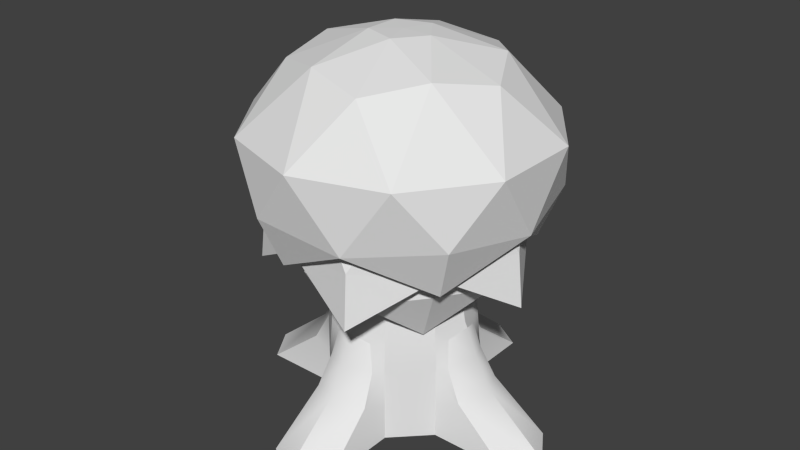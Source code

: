 # Source: MotherTree.blend  (saved by Blender 2.73.0; exported with 4.5.12 LTS)
import bpy
from mathutils import Matrix  # noqa: F401  (used for matrix-valued properties, if any)

bpy.ops.wm.read_factory_settings(use_empty=True)
scene = bpy.context.scene
scene.name = 'Scene'

# ---- collections
col_collection_1 = bpy.data.collections.new('Collection 1'); scene.collection.children.link(col_collection_1)

# ---- world
world_world = bpy.data.worlds.new('World'); scene.world = world_world
world_world.color = (0.05088, 0.05088, 0.05088)
world_world.use_sun_shadow = False
world_world.sun_shadow_jitter_overblur = 0.0
world_world.cycles.sampling_method = 'MANUAL'
world_world.cycles.sample_map_resolution = 256

# ---- meshes
me_icosphere_002 = bpy.data.meshes.new('Icosphere.002')
me_icosphere_002.from_pydata([(0.96, -0.6975, -0.5558), (-0.3667, -1.129, -0.5558), (-1.187, -3.114e-08, -0.5558), (-0.3667, 1.129, -0.5558), (0.96, 0.6975, -0.5558), (-0.2581, -0.7945, -1.064), (0.6758, -0.491, -1.064), (0.3638, -1.12, -0.6548), (1.177, 2.99e-08, -0.6548), (0.6758, 0.491, -1.064), (-0.8354, -9.69e-09, -1.064), (-0.9525, -0.692, -0.6548), (-0.2581, 0.7945, -1.064), (-0.9525, 0.692, -0.6548), (0.3638, 1.12, -0.6548), (1.042, -0.3386, -0.3213), (1.042, 0.3386, -0.3213), (-2.77e-07, -1.096, -0.3213), (0.644, -0.8865, -0.3213), (-1.042, -0.3386, -0.3213), (-0.644, -0.8865, -0.3213), (-0.644, 0.8865, -0.3213), (-1.042, 0.3386, -0.3213), (0.644, 0.8865, -0.3213), (-3.075e-07, 1.096, -0.3213)], [], [(0, 6, 8), (0, 8, 15), (1, 7, 17), (2, 11, 19), (3, 13, 21), (4, 14, 23), (0, 15, 18), (1, 17, 20), (2, 19, 22), (3, 21, 24), (4, 23, 16), (23, 14, 24), (14, 3, 24), (21, 13, 22), (13, 2, 22), (19, 11, 20), (11, 1, 20), (17, 7, 18), (7, 0, 18), (15, 8, 16), (8, 4, 16), (9, 14, 4), (12, 3, 14), (12, 13, 3), (10, 2, 13), (10, 11, 2), (5, 1, 11), (8, 9, 4), (5, 7, 1), (7, 0, 8, 4, 14, 3, 13, 2, 11, 1), (6, 0, 7), (6, 7, 8), (9, 8, 14), (12, 14, 13), (10, 13, 11), (5, 11, 7)])
me_icosphere_002.use_remesh_preserve_volume = False
me_icosphere_002.use_remesh_preserve_attributes = False
me_icosphere_002.use_mirror_vertex_groups = False
me_icosphere_002.update()
me_icosphere_001 = bpy.data.meshes.new('Icosphere.001')
me_icosphere_001.from_pydata([(0.9421, -0.6844, -0.5558), (-0.3598, -1.107, -0.5558), (-1.164, 1.853e-08, -0.5558), (-0.3598, 1.107, -0.5558), (0.9421, 0.6844, -0.5558), (-0.3743, -1.152, -1.064), (0.98, -0.712, -1.064), (0.3206, -0.9868, -0.6548), (1.038, -8.251e-10, -0.6548), (0.98, 0.712, -1.064), (-1.211, 6.263e-08, -1.064), (-0.8394, -0.6099, -0.6548), (-0.3743, 1.152, -1.064), (-0.8394, 0.6099, -0.6548), (0.3206, 0.9868, -0.6548), (0.9649, -0.3135, 0.007828), (0.9649, 0.3135, 0.007828), (-7.72e-08, -1.015, 0.007828), (0.5963, -0.8208, 0.007828), (-0.9649, -0.3135, 0.007828), (-0.5963, -0.8208, 0.007828), (-0.5963, 0.8208, 0.007828), (-0.9649, 0.3135, 0.007828), (0.5963, 0.8208, 0.007828), (-7.72e-08, 1.015, 0.007828)], [], [(0, 6, 8), (0, 8, 15), (1, 7, 17), (2, 11, 19), (3, 13, 21), (4, 14, 23), (0, 15, 18), (1, 17, 20), (2, 19, 22), (3, 21, 24), (4, 23, 16), (23, 14, 24), (14, 3, 24), (21, 13, 22), (13, 2, 22), (19, 11, 20), (11, 1, 20), (17, 7, 18), (7, 0, 18), (15, 8, 16), (8, 4, 16), (9, 14, 4), (12, 3, 14), (12, 13, 3), (10, 2, 13), (10, 11, 2), (5, 1, 11), (8, 9, 4), (5, 7, 1), (7, 0, 8, 4, 14, 3, 13, 2, 11, 1), (6, 0, 7), (12, 14, 13), (10, 13, 11), (5, 11, 7), (6, 7, 8), (9, 8, 14)])
me_icosphere_001.use_remesh_preserve_volume = False
me_icosphere_001.use_remesh_preserve_attributes = False
me_icosphere_001.use_mirror_vertex_groups = False
me_icosphere_001.update()
me_icosphere = bpy.data.meshes.new('Icosphere')
me_icosphere.from_pydata([(0.9084, -0.66, -0.5558), (-0.347, -1.068, -0.5558), (-1.123, -4.617e-10, -0.5558), (-0.347, 1.068, -0.5558), (0.9084, 0.66, -0.5558), (0.2422, -0.7453, 0.5715), (-0.634, -0.4606, 0.5715), (-0.634, 0.4606, 0.5715), (0.2422, 0.7453, 0.5715), (0.7837, -4.617e-10, 0.5715), (-8.422e-08, -4.617e-10, 0.8491), (-0.2946, -0.9068, -1.064), (0.7714, -0.5605, -1.064), (0.3311, -1.019, -0.6548), (1.072, -4.617e-10, -0.6548), (0.7714, 0.5605, -1.064), (-0.9535, 4.57e-09, -1.064), (-0.8669, -0.6298, -0.6548), (-0.2946, 0.9068, -1.064), (-0.8669, 0.6298, -0.6548), (0.3311, 1.019, -0.6548), (1.092, -0.3547, 0.007828), (1.092, 0.3547, 0.007828), (-8.422e-08, -1.148, 0.007828), (0.6748, -0.9287, 0.007828), (-1.092, -0.3547, 0.007828), (-0.6748, -0.9287, 0.007828), (-0.6748, 0.9287, 0.007828), (-1.092, 0.3547, 0.007828), (0.6748, 0.9287, 0.007828), (-8.422e-08, 1.148, 0.007828), (0.556, -0.4039, 0.6704), (-0.2124, -0.6536, 0.6704), (-0.6872, -4.617e-10, 0.6704), (-0.2124, 0.6536, 0.6704), (0.556, 0.4039, 0.6704), (0.07122, -0.2192, 0.8453), (0.2305, -4.617e-10, 0.8453), (-0.1865, -0.1355, 0.8453), (-0.1865, 0.1355, 0.8453), (0.07122, 0.2192, 0.8453)], [], [(0, 12, 14), (0, 14, 21), (1, 13, 23), (2, 17, 25), (3, 19, 27), (4, 20, 29), (0, 21, 24), (1, 23, 26), (2, 25, 28), (3, 27, 30), (4, 29, 22), (5, 31, 36), (6, 32, 38), (7, 33, 39), (8, 34, 40), (9, 35, 37), (37, 40, 10), (37, 35, 40), (35, 8, 40), (40, 39, 10), (40, 34, 39), (34, 7, 39), (39, 38, 10), (39, 33, 38), (33, 6, 38), (38, 36, 10), (38, 32, 36), (32, 5, 36), (36, 37, 10), (36, 31, 37), (31, 9, 37), (22, 35, 9), (22, 29, 35), (29, 8, 35), (30, 34, 8), (30, 27, 34), (27, 7, 34), (28, 33, 7), (28, 25, 33), (25, 6, 33), (26, 32, 6), (26, 23, 32), (23, 5, 32), (24, 31, 5), (24, 21, 31), (21, 9, 31), (29, 30, 8), (29, 20, 30), (20, 3, 30), (27, 28, 7), (27, 19, 28), (19, 2, 28), (25, 26, 6), (25, 17, 26), (17, 1, 26), (23, 24, 5), (23, 13, 24), (13, 0, 24), (21, 22, 9), (21, 14, 22), (14, 4, 22), (15, 20, 4), (18, 3, 20), (18, 19, 3), (16, 2, 19), (16, 17, 2), (11, 1, 17), (14, 15, 4), (11, 13, 1), (13, 0, 14, 4, 20, 3, 19, 2, 17, 1), (12, 0, 13), (16, 19, 17), (11, 17, 13), (12, 13, 14), (15, 14, 20), (18, 20, 19)])
me_icosphere.use_remesh_preserve_volume = False
me_icosphere.use_remesh_preserve_attributes = False
me_icosphere.use_mirror_vertex_groups = False
me_icosphere.update()
me_cube_001 = bpy.data.meshes.new('Cube.001')
me_cube_001.from_pydata([(0.5202, -0.5202, -0.111), (0.1176, -0.1176, 3.102), (0.1535, -0.05116, 3.102), (0.6789, -0.2263, -0.111), (0.05116, -0.1535, 3.102), (0.2263, -0.6789, -0.111), (0.05522, -0.05522, 3.102), (0.2263, -0.2263, -0.111), (0.2263, -0.6789, 0.24), (0.2166, -0.6497, 0.9601), (0.187, -0.561, 1.496), (0.15, -0.4501, 2.031), (0.1185, -0.3554, 2.567), (0.6789, -0.2263, 0.24), (0.6497, -0.2166, 0.9601), (0.561, -0.187, 1.496), (0.4501, -0.15, 2.031), (0.3554, -0.1185, 2.567), (0.2723, -0.2723, 2.567), (0.3449, -0.3449, 2.031), (0.4298, -0.4298, 1.496), (0.4978, -0.4978, 0.9601), (-4.924e-09, -0.1535, 3.102), (0.0, -0.6789, -0.111), (-1.509e-09, -0.05592, 3.102), (0.0, -0.2263, -0.111), (-9.001e-09, -0.3554, 2.567), (-6.366e-09, -0.4501, 2.031), (-3.281e-09, -0.561, 1.496), (-8.133e-10, -0.6497, 0.9601), (0.0, -0.6789, 0.2744), (0.3554, -9.001e-09, 2.567), (0.1535, -4.924e-09, 3.102), (0.6789, 0.0, -0.111), (0.2263, 0.0, -0.111), (0.05592, -1.509e-09, 3.102), (0.4501, -6.366e-09, 2.031), (0.561, -3.281e-09, 1.496), (0.6497, -8.133e-10, 0.9601), (0.6789, 0.0, 0.2744), (0.0, 0.0, 3.102), (0.0, 0.0, -0.111), (1.115, -1.115, -0.111), (1.199, -0.7459, -0.111), (0.7459, -1.199, -0.111), (0.4095, -0.8002, 0.3081), (0.342, -0.5993, 0.8461), (0.8002, -0.4095, 0.3081), (0.5993, -0.342, 0.8461), (0.5162, -0.5162, 0.9069), (0.7019, -0.7019, 0.369), (0.2259, -0.6776, 0.6), (0.6776, -0.2259, 0.6), (-5.19e-11, -0.677, 0.6173), (0.677, -5.19e-11, 0.6173), (0.3324, -0.6705, 0.5884), (0.6705, -0.3324, 0.5884), (0.5957, -0.5957, 0.6492)], [], [(20, 21, 14, 15), (5, 7, 3, 0), (23, 25, 7, 5), (1, 2, 6, 4), (1, 18, 17, 2), (30, 23, 5, 8), (8, 5, 44, 45), (19, 20, 15, 16), (52, 14, 48, 56), (18, 19, 16, 17), (14, 21, 49, 48), (4, 12, 18, 1), (12, 11, 19, 18), (11, 10, 20, 19), (10, 9, 21, 20), (21, 9, 46, 49), (22, 26, 12, 4), (26, 27, 11, 12), (27, 28, 10, 11), (28, 29, 9, 10), (53, 30, 8, 51), (4, 6, 24, 22), (6, 35, 40, 24), (13, 3, 33, 39), (17, 16, 36, 31), (16, 15, 37, 36), (52, 13, 39, 54), (2, 17, 31, 32), (2, 32, 35, 6), (25, 41, 34, 7), (7, 34, 33, 3), (15, 14, 38, 37), (45, 44, 42, 50), (57, 50, 47, 56), (50, 42, 43, 47), (55, 45, 50, 57), (3, 13, 47, 43), (0, 3, 43, 42), (51, 8, 45, 55), (5, 0, 42, 44), (9, 51, 55, 46), (46, 55, 57, 49), (49, 57, 56, 48), (14, 52, 54, 38), (29, 53, 51, 9), (13, 52, 56, 47)])
me_cube_001.polygons.foreach_set('use_smooth', [True] * 46)
_k = set([(1, 18), (2, 6), (2, 17), (3, 13), (3, 33), (3, 43), (4, 6), (4, 12), (5, 8), (5, 23), (5, 44), (6, 24), (6, 35), (8, 51), (9, 10), (9, 51), (10, 11), (11, 12), (13, 52), (14, 15), (14, 52), (15, 16), (16, 17), (18, 19), (19, 20), (20, 21), (21, 49), (22, 24), (22, 26), (23, 25), (23, 30), (24, 40), (25, 41), (26, 27), (27, 28), (28, 29), (29, 53), (30, 53), (31, 32), (31, 36), (32, 35), (33, 34), (33, 39), (34, 41), (35, 40), (36, 37), (37, 38), (38, 54), (39, 54), (42, 43), (42, 44), (42, 50), (43, 47), (44, 45), (45, 55), (46, 49), (46, 55), (47, 56), (48, 49), (48, 56)])
me_cube_001.attributes.new('sharp_edge', 'BOOLEAN', 'EDGE').data.foreach_set('value', [ (min(e.vertices), max(e.vertices)) in _k for e in me_cube_001.edges])
me_cube_001.use_remesh_preserve_volume = False
me_cube_001.use_remesh_preserve_attributes = False
me_cube_001.use_mirror_vertex_groups = False
me_cube_001.update()

# ---- objects
ob_leafcap3 = bpy.data.objects.new('LeafCap3', me_icosphere_002)
ob_leafcap2 = bpy.data.objects.new('LeafCap2', me_icosphere_001)
ob_leafcap1 = bpy.data.objects.new('LeafCap1', me_icosphere)
ob_stump = bpy.data.objects.new('Stump', me_cube_001)

# ---- transforms, parenting, visibility, modifiers, constraints
ob_leafcap3.location = (0.0, 0.0, 2.082)
ob_leafcap3.rotation_euler = (0.0, -0.0, 1.257)
ob_leafcap3.scale = (0.8316, 0.8316, 1.046)
ob_leafcap3.lineart.crease_threshold = 0.0
ob_leafcap2.location = (0.0, 0.0, 2.373)
ob_leafcap2.rotation_euler = (0.0, -0.0, 0.6283)
ob_leafcap2.scale = (1.051, 1.051, 0.9885)
ob_leafcap2.lineart.crease_threshold = 0.0
ob_leafcap1.location = (0.0, 0.0, 2.646)
ob_leafcap1.scale = (1.236, 1.236, 0.9621)
ob_leafcap1.lineart.crease_threshold = 0.0
ob_stump.location = (0.0, 0.0, 0.0)
ob_stump.rotation_euler = (0.0, -0.0, 0.7854)
ob_stump.lineart.crease_threshold = 0.0
_m = ob_stump.modifiers.new('EdgeSplit', 'EDGE_SPLIT')
_m.use_edge_angle = False
_m = ob_stump.modifiers.new('Mirror', 'MIRROR')
_m.use_axis = (True, True, False)

# ---- collection membership
col_collection_1.objects.link(ob_leafcap3)
col_collection_1.objects.link(ob_leafcap2)
col_collection_1.objects.link(ob_leafcap1)
col_collection_1.objects.link(ob_stump)

# ---- scene / render settings (as saved in the file)
scene.frame_start = 1; scene.frame_end = 250; scene.frame_set(1)
scene.render.engine = 'BLENDER_EEVEE_NEXT'
scene.render.resolution_percentage = 50
scene.render.dither_intensity = 0.0
scene.cycles.use_denoising = False
scene.cycles.samples = 10
scene.cycles.sampling_pattern = 'TABULATED_SOBOL'
scene.cycles.light_sampling_threshold = 0.0
scene.cycles.use_adaptive_sampling = False
scene.cycles.use_light_tree = False
scene.cycles.blur_glossy = 0.0
scene.cycles.pixel_filter_type = 'GAUSSIAN'
scene.cycles.sample_clamp_indirect = 0.0
scene.view_settings.view_transform = 'Standard'
bpy.context.view_layer.update()

# ---- added for rendering (the .blend has no active camera and no usable light): camera, sun
cam_auto = bpy.data.cameras.new('AutoCamera')
cam_auto.lens = 50.0
cam_auto.sensor_width = 36.0
cam_auto.clip_end = 1000.0
ob_auto_camera = bpy.data.objects.new('AutoCamera', cam_auto)
scene.collection.objects.link(ob_auto_camera)
ob_auto_camera.location = (5.55055, -6.7047, 6.13469)
ob_auto_camera.rotation_euler = (1.09748, -7.21219e-08, 0.694738)
scene.camera = ob_auto_camera
light_auto_sun = bpy.data.lights.new('AutoSun', 'SUN')
light_auto_sun.energy = 3.0
light_auto_sun.angle = 0.0523599
ob_auto_sun = bpy.data.objects.new('AutoSun', light_auto_sun)
scene.collection.objects.link(ob_auto_sun)
ob_auto_sun.rotation_euler = (0.872665, 0.174533, 0.523599)
bpy.context.view_layer.update()
